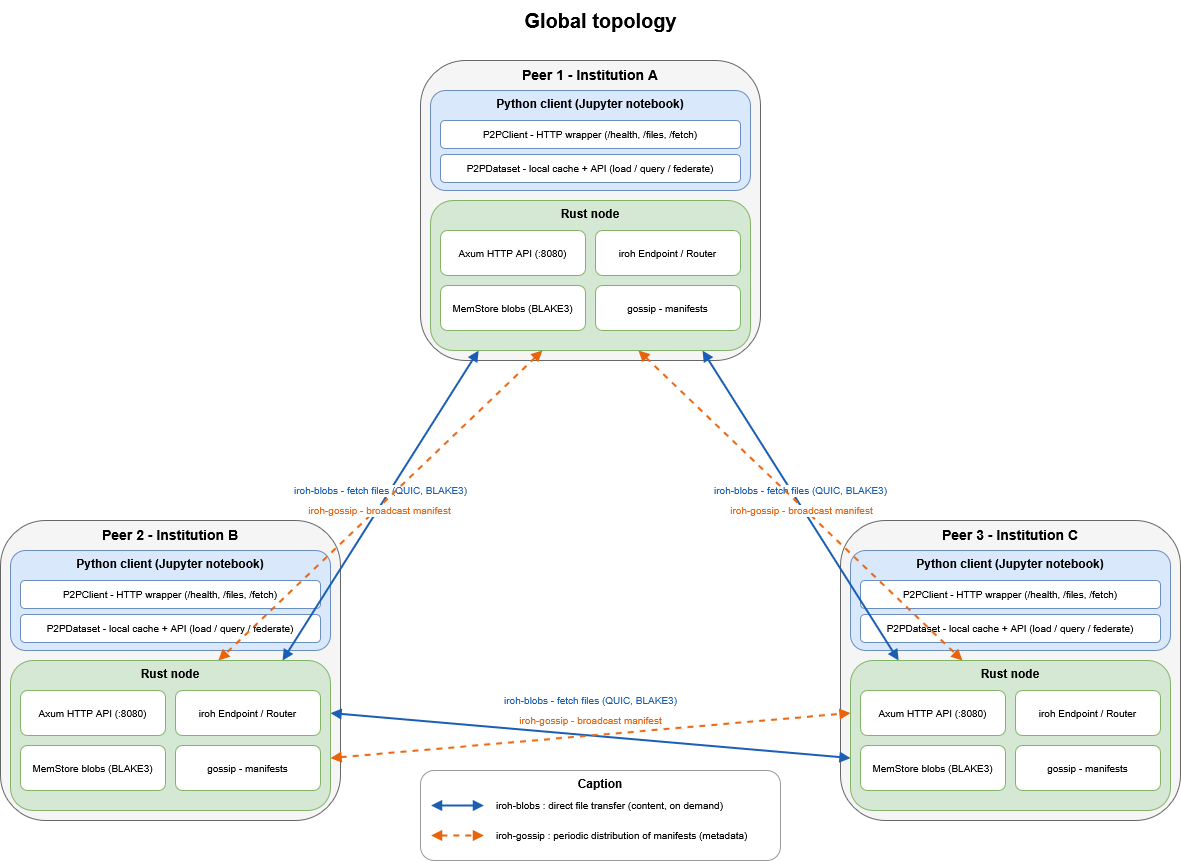

The diagram above was exported from draw.io. Its source (the exported page's mxGraphModel, read from the mxfile embedded in the PNG):
<mxGraphModel dx="1580" dy="876" grid="1" gridSize="10" guides="1" tooltips="1" connect="1" arrows="1" fold="1" page="1" pageScale="1" pageWidth="1400" pageHeight="1000" math="0" shadow="0">
  <root>
    <mxCell id="0" />
    <mxCell id="1" parent="0" />
    <mxCell id="5uFaT-WADJ6MWqt0q3CZ-11" parent="1" style="rounded=1;whiteSpace=wrap;html=1;verticalAlign=top;fontSize=14;fontStyle=1;fillColor=#f5f5f5;strokeColor=#666666;container=1;collapsible=0;" value="Peer 2 - Institution B" vertex="1">
      <mxGeometry height="300" width="340" x="80" y="520" as="geometry" />
    </mxCell>
    <mxCell id="5uFaT-WADJ6MWqt0q3CZ-12" parent="5uFaT-WADJ6MWqt0q3CZ-11" style="rounded=1;whiteSpace=wrap;html=1;verticalAlign=top;fontSize=12;fontStyle=1;fillColor=#dae8fc;strokeColor=#6c8ebf;container=1;collapsible=0;" value="Python client (Jupyter notebook)" vertex="1">
      <mxGeometry height="100" width="320" x="10" y="30" as="geometry" />
    </mxCell>
    <mxCell id="5uFaT-WADJ6MWqt0q3CZ-13" parent="5uFaT-WADJ6MWqt0q3CZ-12" style="rounded=1;whiteSpace=wrap;html=1;fontSize=10;fillColor=#ffffff;strokeColor=#6c8ebf;" value="P2PClient - HTTP&amp;nbsp;wrapper&amp;nbsp;(/health, /files, /fetch)" vertex="1">
      <mxGeometry height="28" width="300" x="10" y="30" as="geometry" />
    </mxCell>
    <mxCell id="5uFaT-WADJ6MWqt0q3CZ-14" parent="5uFaT-WADJ6MWqt0q3CZ-12" style="rounded=1;whiteSpace=wrap;html=1;fontSize=10;fillColor=#ffffff;strokeColor=#6c8ebf;" value="P2PDataset - local cache + API (load / query / federate)" vertex="1">
      <mxGeometry height="28" width="300" x="10" y="64" as="geometry" />
    </mxCell>
    <mxCell id="5uFaT-WADJ6MWqt0q3CZ-15" parent="5uFaT-WADJ6MWqt0q3CZ-11" style="rounded=1;whiteSpace=wrap;html=1;verticalAlign=top;fontSize=12;fontStyle=1;fillColor=#d5e8d4;strokeColor=#82b366;container=1;collapsible=0;" value="Rust node" vertex="1">
      <mxGeometry height="150" width="320" x="10" y="140" as="geometry" />
    </mxCell>
    <mxCell id="5uFaT-WADJ6MWqt0q3CZ-16" parent="5uFaT-WADJ6MWqt0q3CZ-15" style="rounded=1;whiteSpace=wrap;html=1;fontSize=10;fillColor=#ffffff;strokeColor=#82b366;" value="Axum HTTP API (:8080)" vertex="1">
      <mxGeometry height="45" width="145" x="10" y="30" as="geometry" />
    </mxCell>
    <mxCell id="5uFaT-WADJ6MWqt0q3CZ-17" parent="5uFaT-WADJ6MWqt0q3CZ-15" style="rounded=1;whiteSpace=wrap;html=1;fontSize=10;fillColor=#ffffff;strokeColor=#82b366;" value="iroh Endpoint / Router" vertex="1">
      <mxGeometry height="45" width="145" x="165" y="30" as="geometry" />
    </mxCell>
    <mxCell id="5uFaT-WADJ6MWqt0q3CZ-18" parent="5uFaT-WADJ6MWqt0q3CZ-15" style="rounded=1;whiteSpace=wrap;html=1;fontSize=10;fillColor=#ffffff;strokeColor=#82b366;" value="MemStore blobs (BLAKE3)" vertex="1">
      <mxGeometry height="45" width="145" x="10" y="85" as="geometry" />
    </mxCell>
    <mxCell id="5uFaT-WADJ6MWqt0q3CZ-19" parent="5uFaT-WADJ6MWqt0q3CZ-15" style="rounded=1;whiteSpace=wrap;html=1;fontSize=10;fillColor=#ffffff;strokeColor=#82b366;" value="gossip - manifests" vertex="1">
      <mxGeometry height="45" width="145" x="165" y="85" as="geometry" />
    </mxCell>
    <mxCell id="5uFaT-WADJ6MWqt0q3CZ-20" edge="1" parent="5uFaT-WADJ6MWqt0q3CZ-11" style="endArrow=block;startArrow=block;html=1;fontSize=9;dashed=1;strokeColor=#666666;" value="HTTP localhost:8080 (JSON)">
      <mxGeometry relative="1" as="geometry" />
      <mxPoint x="170" y="130" as="sourcePoint" />
      <mxPoint x="170" y="140" as="targetPoint" />
    </mxCell>
    <mxCell id="5uFaT-WADJ6MWqt0q3CZ-1" parent="1" style="rounded=1;whiteSpace=wrap;html=1;verticalAlign=top;fontSize=14;fontStyle=1;fillColor=#f5f5f5;strokeColor=#666666;container=1;collapsible=0;" value="Peer 3 - Institution C" vertex="1">
      <mxGeometry height="300" width="340" x="920" y="520" as="geometry" />
    </mxCell>
    <mxCell id="5uFaT-WADJ6MWqt0q3CZ-2" parent="5uFaT-WADJ6MWqt0q3CZ-1" style="rounded=1;whiteSpace=wrap;html=1;verticalAlign=top;fontSize=12;fontStyle=1;fillColor=#dae8fc;strokeColor=#6c8ebf;container=1;collapsible=0;" value="Python client (Jupyter notebook)" vertex="1">
      <mxGeometry height="100" width="320" x="10" y="30" as="geometry" />
    </mxCell>
    <mxCell id="5uFaT-WADJ6MWqt0q3CZ-3" parent="5uFaT-WADJ6MWqt0q3CZ-2" style="rounded=1;whiteSpace=wrap;html=1;fontSize=10;fillColor=#ffffff;strokeColor=#6c8ebf;" value="P2PClient - HTTP&amp;nbsp;wrapper&amp;nbsp;(/health, /files, /fetch)" vertex="1">
      <mxGeometry height="28" width="300" x="10" y="30" as="geometry" />
    </mxCell>
    <mxCell id="5uFaT-WADJ6MWqt0q3CZ-4" parent="5uFaT-WADJ6MWqt0q3CZ-2" style="rounded=1;whiteSpace=wrap;html=1;fontSize=10;fillColor=#ffffff;strokeColor=#6c8ebf;" value="P2PDataset - local cache + API (load / query / federate)" vertex="1">
      <mxGeometry height="28" width="300" x="10" y="64" as="geometry" />
    </mxCell>
    <mxCell id="5uFaT-WADJ6MWqt0q3CZ-5" parent="5uFaT-WADJ6MWqt0q3CZ-1" style="rounded=1;whiteSpace=wrap;html=1;verticalAlign=top;fontSize=12;fontStyle=1;fillColor=#d5e8d4;strokeColor=#82b366;container=1;collapsible=0;" value="Rust node" vertex="1">
      <mxGeometry height="150" width="320" x="10" y="140" as="geometry" />
    </mxCell>
    <mxCell id="5uFaT-WADJ6MWqt0q3CZ-6" parent="5uFaT-WADJ6MWqt0q3CZ-5" style="rounded=1;whiteSpace=wrap;html=1;fontSize=10;fillColor=#ffffff;strokeColor=#82b366;" value="Axum HTTP API (:8080)" vertex="1">
      <mxGeometry height="45" width="145" x="10" y="30" as="geometry" />
    </mxCell>
    <mxCell id="5uFaT-WADJ6MWqt0q3CZ-7" parent="5uFaT-WADJ6MWqt0q3CZ-5" style="rounded=1;whiteSpace=wrap;html=1;fontSize=10;fillColor=#ffffff;strokeColor=#82b366;" value="iroh Endpoint / Router" vertex="1">
      <mxGeometry height="45" width="145" x="165" y="30" as="geometry" />
    </mxCell>
    <mxCell id="5uFaT-WADJ6MWqt0q3CZ-8" parent="5uFaT-WADJ6MWqt0q3CZ-5" style="rounded=1;whiteSpace=wrap;html=1;fontSize=10;fillColor=#ffffff;strokeColor=#82b366;" value="MemStore blobs (BLAKE3)" vertex="1">
      <mxGeometry height="45" width="145" x="10" y="85" as="geometry" />
    </mxCell>
    <mxCell id="5uFaT-WADJ6MWqt0q3CZ-9" parent="5uFaT-WADJ6MWqt0q3CZ-5" style="rounded=1;whiteSpace=wrap;html=1;fontSize=10;fillColor=#ffffff;strokeColor=#82b366;" value="gossip - manifests" vertex="1">
      <mxGeometry height="45" width="145" x="165" y="85" as="geometry" />
    </mxCell>
    <mxCell id="5uFaT-WADJ6MWqt0q3CZ-10" edge="1" parent="5uFaT-WADJ6MWqt0q3CZ-1" style="endArrow=block;startArrow=block;html=1;fontSize=9;dashed=1;strokeColor=#666666;" value="HTTP localhost:8080 (JSON)">
      <mxGeometry relative="1" as="geometry" />
      <mxPoint x="170" y="130" as="sourcePoint" />
      <mxPoint x="170" y="140" as="targetPoint" />
    </mxCell>
    <mxCell id="title" parent="1" style="text;html=1;fontSize=20;fontStyle=1;align=center;verticalAlign=middle;" value="Global topology" vertex="1">
      <mxGeometry height="40" width="600" x="380" as="geometry" />
    </mxCell>
    <mxCell id="p1" parent="1" style="rounded=1;whiteSpace=wrap;html=1;verticalAlign=top;fontSize=14;fontStyle=1;fillColor=#f5f5f5;strokeColor=#666666;container=1;collapsible=0;" value="Peer 1 - Institution A" vertex="1">
      <mxGeometry height="300" width="340" x="500" y="60" as="geometry" />
    </mxCell>
    <mxCell id="p1_py" parent="p1" style="rounded=1;whiteSpace=wrap;html=1;verticalAlign=top;fontSize=12;fontStyle=1;fillColor=#dae8fc;strokeColor=#6c8ebf;container=1;collapsible=0;" value="Python client (Jupyter notebook)" vertex="1">
      <mxGeometry height="100" width="320" x="10" y="30" as="geometry" />
    </mxCell>
    <mxCell id="p1_py_client" parent="p1_py" style="rounded=1;whiteSpace=wrap;html=1;fontSize=10;fillColor=#ffffff;strokeColor=#6c8ebf;" value="P2PClient - HTTP&amp;nbsp;wrapper&amp;nbsp;(/health, /files, /fetch)" vertex="1">
      <mxGeometry height="28" width="300" x="10" y="30" as="geometry" />
    </mxCell>
    <mxCell id="p1_py_dataset" parent="p1_py" style="rounded=1;whiteSpace=wrap;html=1;fontSize=10;fillColor=#ffffff;strokeColor=#6c8ebf;" value="P2PDataset - local cache + API (load / query / federate)" vertex="1">
      <mxGeometry height="28" width="300" x="10" y="64" as="geometry" />
    </mxCell>
    <mxCell id="p1_rust" parent="p1" style="rounded=1;whiteSpace=wrap;html=1;verticalAlign=top;fontSize=12;fontStyle=1;fillColor=#d5e8d4;strokeColor=#82b366;container=1;collapsible=0;" value="Rust node" vertex="1">
      <mxGeometry height="150" width="320" x="10" y="140" as="geometry" />
    </mxCell>
    <mxCell id="p1_axum" parent="p1_rust" style="rounded=1;whiteSpace=wrap;html=1;fontSize=10;fillColor=#ffffff;strokeColor=#82b366;" value="Axum HTTP API (:8080)" vertex="1">
      <mxGeometry height="45" width="145" x="10" y="30" as="geometry" />
    </mxCell>
    <mxCell id="p1_iroh" parent="p1_rust" style="rounded=1;whiteSpace=wrap;html=1;fontSize=10;fillColor=#ffffff;strokeColor=#82b366;" value="iroh Endpoint / Router" vertex="1">
      <mxGeometry height="45" width="145" x="165" y="30" as="geometry" />
    </mxCell>
    <mxCell id="p1_store" parent="p1_rust" style="rounded=1;whiteSpace=wrap;html=1;fontSize=10;fillColor=#ffffff;strokeColor=#82b366;" value="MemStore blobs (BLAKE3)" vertex="1">
      <mxGeometry height="45" width="145" x="10" y="85" as="geometry" />
    </mxCell>
    <mxCell id="p1_gossip" parent="p1_rust" style="rounded=1;whiteSpace=wrap;html=1;fontSize=10;fillColor=#ffffff;strokeColor=#82b366;" value="gossip - manifests" vertex="1">
      <mxGeometry height="45" width="145" x="165" y="85" as="geometry" />
    </mxCell>
    <mxCell id="p1_link" edge="1" parent="p1" style="endArrow=block;startArrow=block;html=1;fontSize=9;dashed=1;strokeColor=#666666;" value="HTTP localhost:8080 (JSON)">
      <mxGeometry relative="1" as="geometry" />
      <mxPoint x="170" y="130" as="sourcePoint" />
      <mxPoint x="170" y="140" as="targetPoint" />
    </mxCell>
    <mxCell id="e12_blobs" edge="1" parent="1" source="p1_rust" style="endArrow=block;startArrow=block;html=1;fontSize=10;fontColor=#1a5fb4;strokeColor=#1a5fb4;strokeWidth=2;exitX=0.15;exitY=1;entryX=0.85;entryY=0;" value="iroh-blobs - fetch files (QUIC, BLAKE3)">
      <mxGeometry relative="1" x="-0.0691" y="-8" as="geometry">
        <mxPoint as="offset" />
        <mxPoint x="362" y="660" as="targetPoint" />
      </mxGeometry>
    </mxCell>
    <mxCell id="e12_gossip" edge="1" parent="1" source="p1_rust" style="endArrow=block;startArrow=block;html=1;fontSize=10;fontColor=#e8630a;strokeColor=#e8630a;strokeWidth=2;dashed=1;exitX=0.35;exitY=1;entryX=0.65;entryY=0;" value="iroh-gossip - broadcast manifest">
      <mxGeometry relative="1" x="0.0154" y="4" as="geometry">
        <mxPoint x="-1" as="offset" />
        <mxPoint x="298" y="660" as="targetPoint" />
      </mxGeometry>
    </mxCell>
    <mxCell id="e13_blobs" edge="1" parent="1" source="p1_rust" style="endArrow=block;startArrow=block;html=1;fontSize=10;fontColor=#1a5fb4;strokeColor=#1a5fb4;strokeWidth=2;exitX=0.85;exitY=1;entryX=0.15;entryY=0;" value="iroh-blobs - fetch files (QUIC, BLAKE3)">
      <mxGeometry relative="1" x="-0.0691" y="8" as="geometry">
        <mxPoint as="offset" />
        <mxPoint x="978" y="660" as="targetPoint" />
      </mxGeometry>
    </mxCell>
    <mxCell id="e13_gossip" edge="1" parent="1" source="p1_rust" style="endArrow=block;startArrow=block;html=1;fontSize=10;fontColor=#e8630a;strokeColor=#e8630a;strokeWidth=2;dashed=1;exitX=0.65;exitY=1;entryX=0.35;entryY=0;" value="iroh-gossip - broadcast manifest">
      <mxGeometry relative="1" x="0.0154" y="-4" as="geometry">
        <mxPoint x="1" as="offset" />
        <mxPoint x="1042" y="660" as="targetPoint" />
      </mxGeometry>
    </mxCell>
    <mxCell id="e23_blobs" edge="1" parent="1" style="endArrow=block;startArrow=block;html=1;fontSize=10;fontColor=#1a5fb4;strokeColor=#1a5fb4;strokeWidth=2;exitX=1;exitY=0.35;entryX=0;entryY=0.65;" value="iroh-blobs - fetch files (QUIC, BLAKE3)">
      <mxGeometry relative="1" x="-0.0116" y="35" as="geometry">
        <mxPoint as="offset" />
        <mxPoint x="410" y="712.5" as="sourcePoint" />
        <mxPoint x="930" y="757.5" as="targetPoint" />
      </mxGeometry>
    </mxCell>
    <mxCell id="e23_gossip" edge="1" parent="1" style="endArrow=block;startArrow=block;html=1;fontSize=10;fontColor=#e8630a;strokeColor=#e8630a;strokeWidth=2;dashed=1;exitX=1;exitY=0.65;entryX=0;entryY=0.35;" value="iroh-gossip - broadcast manifest">
      <mxGeometry relative="1" x="0.005" y="15" as="geometry">
        <mxPoint as="offset" />
        <mxPoint x="410" y="757.5" as="sourcePoint" />
        <mxPoint x="930" y="712.5" as="targetPoint" />
      </mxGeometry>
    </mxCell>
    <mxCell id="legend" parent="1" style="rounded=1;whiteSpace=wrap;html=1;verticalAlign=top;fontSize=12;fontStyle=1;fillColor=#ffffff;strokeColor=#999999;container=1;collapsible=0;" value="Caption" vertex="1">
      <mxGeometry height="90" width="360" x="500" y="770" as="geometry" />
    </mxCell>
    <mxCell id="legend_blobs_line" edge="1" parent="legend" style="endArrow=block;startArrow=block;html=1;strokeColor=#1a5fb4;strokeWidth=2;">
      <mxGeometry relative="1" as="geometry">
        <mxPoint x="10.588235294117647" y="35" as="sourcePoint" />
        <mxPoint x="63.529411764705884" y="35" as="targetPoint" />
      </mxGeometry>
    </mxCell>
    <mxCell id="legend_blobs_label" parent="legend" style="text;html=1;fontSize=10;align=left;verticalAlign=middle;" value="iroh-blobs : direct file transfer (content, on demand)" vertex="1">
      <mxGeometry height="26" width="275.29411764705884" x="74.11764705882354" y="22" as="geometry" />
    </mxCell>
    <mxCell id="legend_gossip_line" edge="1" parent="legend" style="endArrow=block;startArrow=block;html=1;strokeColor=#e8630a;strokeWidth=2;dashed=1;">
      <mxGeometry relative="1" as="geometry">
        <mxPoint x="10.588235294117647" y="65" as="sourcePoint" />
        <mxPoint x="63.529411764705884" y="65" as="targetPoint" />
      </mxGeometry>
    </mxCell>
    <mxCell id="legend_gossip_label" parent="legend" style="text;html=1;fontSize=10;align=left;verticalAlign=middle;" value="iroh-gossip : periodic distribution of manifests (metadata)" vertex="1">
      <mxGeometry height="26" width="275.29411764705884" x="74.11764705882354" y="52" as="geometry" />
    </mxCell>
  </root>
</mxGraphModel>